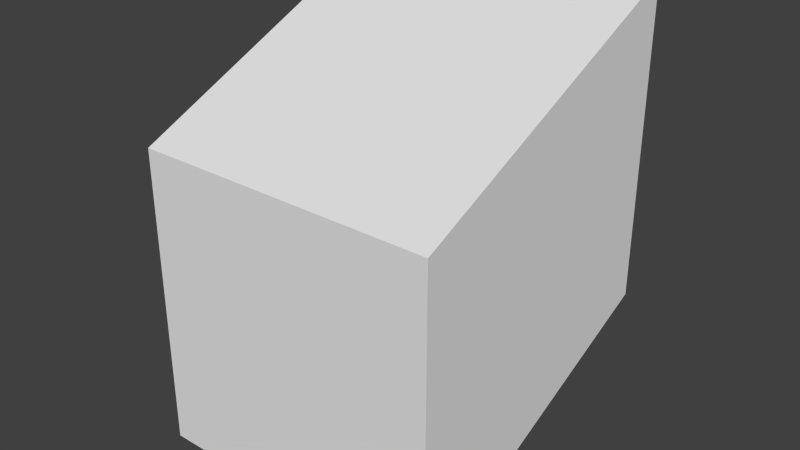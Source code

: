 # Source: SingleFloor-90.blend  (saved by Blender 2.76.0; exported with 4.5.12 LTS)
import bpy
from mathutils import Matrix  # noqa: F401  (used for matrix-valued properties, if any)

bpy.ops.wm.read_factory_settings(use_empty=True)
scene = bpy.context.scene
scene.name = 'Scene'

# ---- collections
col_collection_1 = bpy.data.collections.new('Collection 1'); scene.collection.children.link(col_collection_1)

# ---- world
world_world = bpy.data.worlds.new('World'); scene.world = world_world
world_world.color = (0.05088, 0.05088, 0.05088)
world_world.use_sun_shadow = False
world_world.sun_shadow_jitter_overblur = 0.0
world_world.cycles.sampling_method = 'MANUAL'
world_world.cycles.sample_map_resolution = 256

# ---- meshes
me_cube_001 = bpy.data.meshes.new('Cube.001')
me_cube_001.from_pydata([(-1.0, -1.0, -1.9), (-1.0, -1.0, 0.1), (-1.0, 1.0, -1.0), (-1.0, 1.0, 1.0), (1.0, -1.0, -1.9), (1.0, -1.0, 0.1), (1.0, 1.0, -1.0), (1.0, 1.0, 1.0)], [], [(1, 3, 2, 0), (3, 7, 6, 2), (7, 5, 4, 6), (5, 1, 0, 4), (0, 2, 6, 4), (5, 7, 3, 1)])
me_cube_001.use_remesh_preserve_volume = False
me_cube_001.use_remesh_preserve_attributes = False
me_cube_001.use_mirror_vertex_groups = False
me_cube_001.update()

# ---- objects
ob_cube = bpy.data.objects.new('Cube', me_cube_001)

# ---- transforms, parenting, visibility, modifiers, constraints
ob_cube.location = (0.0, 0.0, 0.0)
ob_cube.lineart.crease_threshold = 0.0

# ---- collection membership
col_collection_1.objects.link(ob_cube)

# ---- scene / render settings (as saved in the file)
scene.frame_start = 1; scene.frame_end = 250; scene.frame_set(1)
scene.render.engine = 'BLENDER_EEVEE_NEXT'
scene.render.resolution_percentage = 50
scene.render.dither_intensity = 0.0
scene.cycles.use_denoising = False
scene.cycles.samples = 10
scene.cycles.sampling_pattern = 'TABULATED_SOBOL'
scene.cycles.light_sampling_threshold = 0.0
scene.cycles.use_adaptive_sampling = False
scene.cycles.use_light_tree = False
scene.cycles.blur_glossy = 0.0
scene.cycles.pixel_filter_type = 'GAUSSIAN'
scene.cycles.sample_clamp_indirect = 0.0
scene.view_settings.view_transform = 'Standard'
bpy.context.view_layer.update()

# ---- added for rendering (the .blend has no active camera and no usable light): camera, sun
cam_auto = bpy.data.cameras.new('AutoCamera')
cam_auto.lens = 50.0
cam_auto.sensor_width = 36.0
cam_auto.clip_end = 1000.0
ob_auto_camera = bpy.data.objects.new('AutoCamera', cam_auto)
scene.collection.objects.link(ob_auto_camera)
ob_auto_camera.location = (3.74802, -4.49762, 2.54841)
ob_auto_camera.rotation_euler = (1.09748, -7.21219e-08, 0.694738)
scene.camera = ob_auto_camera
light_auto_sun = bpy.data.lights.new('AutoSun', 'SUN')
light_auto_sun.energy = 3.0
light_auto_sun.angle = 0.0523599
ob_auto_sun = bpy.data.objects.new('AutoSun', light_auto_sun)
scene.collection.objects.link(ob_auto_sun)
ob_auto_sun.rotation_euler = (0.872665, 0.174533, 0.523599)
bpy.context.view_layer.update()
